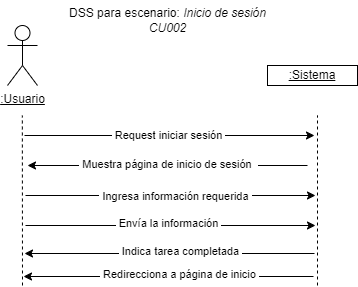

The diagram above was exported from draw.io. Its source (the exported page's mxGraphModel, read from the mxfile embedded in the PNG):
<mxGraphModel dx="407" dy="390" grid="1" gridSize="10" guides="1" tooltips="1" connect="1" arrows="1" fold="1" page="1" pageScale="1" pageWidth="1169" pageHeight="827" math="0" shadow="0">
  <root>
    <mxCell id="0" />
    <mxCell id="1" parent="0" />
    <mxCell id="eYvOz5LfTEGng6jtbtlz-1" value="&lt;u&gt;:Usuario&lt;/u&gt;" style="shape=umlActor;verticalLabelPosition=bottom;verticalAlign=top;html=1;outlineConnect=0;" vertex="1" parent="1">
      <mxGeometry x="70" y="100" width="30" height="60" as="geometry" />
    </mxCell>
    <mxCell id="eYvOz5LfTEGng6jtbtlz-5" value="&lt;u&gt;:Sistema&lt;/u&gt;" style="rounded=0;whiteSpace=wrap;html=1;" vertex="1" parent="1">
      <mxGeometry x="330" y="140" width="90" height="20" as="geometry" />
    </mxCell>
    <mxCell id="eYvOz5LfTEGng6jtbtlz-6" value="" style="endArrow=none;dashed=1;html=1;rounded=0;entryX=0.5;entryY=0.5;entryDx=0;entryDy=0;entryPerimeter=0;" edge="1" parent="1">
      <mxGeometry width="50" height="50" relative="1" as="geometry">
        <mxPoint x="85" y="360" as="sourcePoint" />
        <mxPoint x="84.83" y="190" as="targetPoint" />
      </mxGeometry>
    </mxCell>
    <mxCell id="eYvOz5LfTEGng6jtbtlz-7" value="" style="endArrow=none;dashed=1;html=1;rounded=0;entryX=0.5;entryY=0.5;entryDx=0;entryDy=0;entryPerimeter=0;" edge="1" parent="1">
      <mxGeometry width="50" height="50" relative="1" as="geometry">
        <mxPoint x="380" y="360" as="sourcePoint" />
        <mxPoint x="380" y="190" as="targetPoint" />
      </mxGeometry>
    </mxCell>
    <mxCell id="eYvOz5LfTEGng6jtbtlz-8" value="" style="endArrow=classic;html=1;rounded=0;" edge="1" parent="1">
      <mxGeometry width="50" height="50" relative="1" as="geometry">
        <mxPoint x="87" y="210" as="sourcePoint" />
        <mxPoint x="377" y="210" as="targetPoint" />
      </mxGeometry>
    </mxCell>
    <mxCell id="eYvOz5LfTEGng6jtbtlz-9" value="&amp;nbsp;Request iniciar sesión&amp;nbsp;" style="edgeLabel;html=1;align=center;verticalAlign=middle;resizable=0;points=[];" vertex="1" connectable="0" parent="eYvOz5LfTEGng6jtbtlz-8">
      <mxGeometry x="-0.2059" relative="1" as="geometry">
        <mxPoint x="28" as="offset" />
      </mxGeometry>
    </mxCell>
    <mxCell id="eYvOz5LfTEGng6jtbtlz-10" value="" style="endArrow=classic;html=1;rounded=0;" edge="1" parent="1">
      <mxGeometry width="50" height="50" relative="1" as="geometry">
        <mxPoint x="370" y="240" as="sourcePoint" />
        <mxPoint x="90" y="240" as="targetPoint" />
      </mxGeometry>
    </mxCell>
    <mxCell id="eYvOz5LfTEGng6jtbtlz-11" value="&amp;nbsp;Muestra página de inicio de sesión&amp;nbsp;&amp;nbsp;" style="edgeLabel;html=1;align=center;verticalAlign=middle;resizable=0;points=[];" vertex="1" connectable="0" parent="eYvOz5LfTEGng6jtbtlz-10">
      <mxGeometry x="0.0711" y="-1" relative="1" as="geometry">
        <mxPoint x="10" as="offset" />
      </mxGeometry>
    </mxCell>
    <mxCell id="eYvOz5LfTEGng6jtbtlz-12" value="DSS para escenario: &lt;i&gt;&lt;font&gt;Inicio de sesión&lt;/font&gt;&lt;br&gt;&lt;font&gt;CU002&lt;/font&gt;&lt;br&gt;&lt;/i&gt;" style="text;html=1;align=center;verticalAlign=middle;resizable=0;points=[];autosize=1;strokeColor=none;fillColor=none;" vertex="1" parent="1">
      <mxGeometry x="120" y="75" width="220" height="40" as="geometry" />
    </mxCell>
    <mxCell id="eYvOz5LfTEGng6jtbtlz-15" value="" style="endArrow=classic;html=1;rounded=0;" edge="1" parent="1">
      <mxGeometry relative="1" as="geometry">
        <mxPoint x="88" y="270" as="sourcePoint" />
        <mxPoint x="378" y="270" as="targetPoint" />
      </mxGeometry>
    </mxCell>
    <mxCell id="eYvOz5LfTEGng6jtbtlz-17" value="&amp;nbsp;Ingresa información requerida&amp;nbsp;" style="edgeLabel;html=1;align=center;verticalAlign=middle;resizable=0;points=[];" vertex="1" connectable="0" parent="eYvOz5LfTEGng6jtbtlz-15">
      <mxGeometry x="0.0323" y="-1" relative="1" as="geometry">
        <mxPoint as="offset" />
      </mxGeometry>
    </mxCell>
    <mxCell id="eYvOz5LfTEGng6jtbtlz-19" value="" style="endArrow=classic;html=1;rounded=0;" edge="1" parent="1">
      <mxGeometry width="50" height="50" relative="1" as="geometry">
        <mxPoint x="88" y="300" as="sourcePoint" />
        <mxPoint x="378" y="300" as="targetPoint" />
      </mxGeometry>
    </mxCell>
    <mxCell id="eYvOz5LfTEGng6jtbtlz-20" value="&amp;nbsp;Envía la información&amp;nbsp;" style="edgeLabel;html=1;align=center;verticalAlign=middle;resizable=0;points=[];" vertex="1" connectable="0" parent="eYvOz5LfTEGng6jtbtlz-19">
      <mxGeometry x="0.0638" y="2" relative="1" as="geometry">
        <mxPoint x="-12" as="offset" />
      </mxGeometry>
    </mxCell>
    <mxCell id="eYvOz5LfTEGng6jtbtlz-22" value="" style="endArrow=classic;html=1;rounded=0;" edge="1" parent="1">
      <mxGeometry width="50" height="50" relative="1" as="geometry">
        <mxPoint x="377" y="328" as="sourcePoint" />
        <mxPoint x="87" y="328" as="targetPoint" />
      </mxGeometry>
    </mxCell>
    <mxCell id="eYvOz5LfTEGng6jtbtlz-23" value="&amp;nbsp;Indica tarea completada&amp;nbsp;" style="edgeLabel;html=1;align=center;verticalAlign=middle;resizable=0;points=[];" vertex="1" connectable="0" parent="eYvOz5LfTEGng6jtbtlz-22">
      <mxGeometry x="-0.0746" y="-2" relative="1" as="geometry">
        <mxPoint as="offset" />
      </mxGeometry>
    </mxCell>
    <mxCell id="eYvOz5LfTEGng6jtbtlz-24" value="" style="endArrow=classic;html=1;rounded=0;" edge="1" parent="1">
      <mxGeometry width="50" height="50" relative="1" as="geometry">
        <mxPoint x="376" y="351" as="sourcePoint" />
        <mxPoint x="86" y="351" as="targetPoint" />
      </mxGeometry>
    </mxCell>
    <mxCell id="eYvOz5LfTEGng6jtbtlz-25" value="&amp;nbsp;Redirecciona a página de inicio&amp;nbsp;" style="edgeLabel;html=1;align=center;verticalAlign=middle;resizable=0;points=[];" vertex="1" connectable="0" parent="eYvOz5LfTEGng6jtbtlz-24">
      <mxGeometry x="-0.0746" y="-2" relative="1" as="geometry">
        <mxPoint as="offset" />
      </mxGeometry>
    </mxCell>
  </root>
</mxGraphModel>